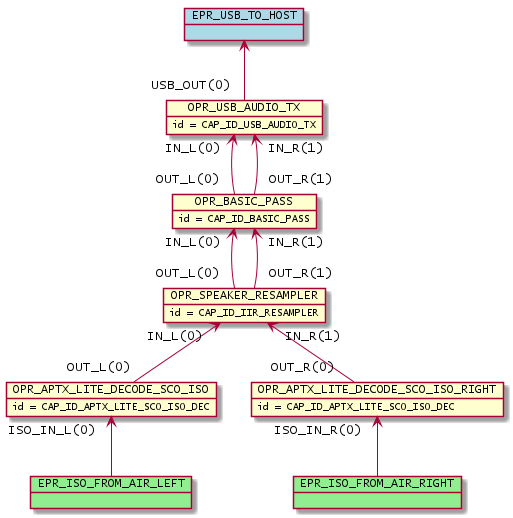

The diagram above was rendered by PlantUML. Its source (embedded in the PNG):
@startuml inline_umlgraph_2.png
        object OPR_APTX_LITE_DECODE_SCO_ISO
        OPR_APTX_LITE_DECODE_SCO_ISO : id = CAP_ID_APTX_LITE_SCO_ISO_DEC
        object OPR_APTX_LITE_DECODE_SCO_ISO_RIGHT
        OPR_APTX_LITE_DECODE_SCO_ISO_RIGHT : id = CAP_ID_APTX_LITE_SCO_ISO_DEC
        object OPR_SPEAKER_RESAMPLER
        OPR_SPEAKER_RESAMPLER : id = CAP_ID_IIR_RESAMPLER
        object OPR_BASIC_PASS
        OPR_BASIC_PASS : id = CAP_ID_BASIC_PASS
        object OPR_USB_AUDIO_TX
        OPR_USB_AUDIO_TX : id = CAP_ID_USB_AUDIO_TX
        OPR_SPEAKER_RESAMPLER "IN_L(0)"<-- "OUT_L(0)" OPR_APTX_LITE_DECODE_SCO_ISO
        OPR_SPEAKER_RESAMPLER "IN_R(1)"<-- "OUT_R(0)" OPR_APTX_LITE_DECODE_SCO_ISO_RIGHT
        OPR_BASIC_PASS "IN_L(0)"<-- "OUT_L(0)" OPR_SPEAKER_RESAMPLER
        OPR_BASIC_PASS "IN_R(1)"<-- "OUT_R(1)" OPR_SPEAKER_RESAMPLER
        OPR_USB_AUDIO_TX "IN_L(0)"<-- "OUT_L(0)" OPR_BASIC_PASS
        OPR_USB_AUDIO_TX "IN_R(1)"<-- "OUT_R(1)" OPR_BASIC_PASS
        object EPR_ISO_FROM_AIR_LEFT #lightgreen
        OPR_APTX_LITE_DECODE_SCO_ISO "ISO_IN_L(0)" <-- EPR_ISO_FROM_AIR_LEFT
        object EPR_ISO_FROM_AIR_RIGHT #lightgreen
        OPR_APTX_LITE_DECODE_SCO_ISO_RIGHT "ISO_IN_R(0)" <-- EPR_ISO_FROM_AIR_RIGHT
        object EPR_USB_TO_HOST #lightblue
        EPR_USB_TO_HOST <-- "USB_OUT(0)" OPR_USB_AUDIO_TX
@enduml